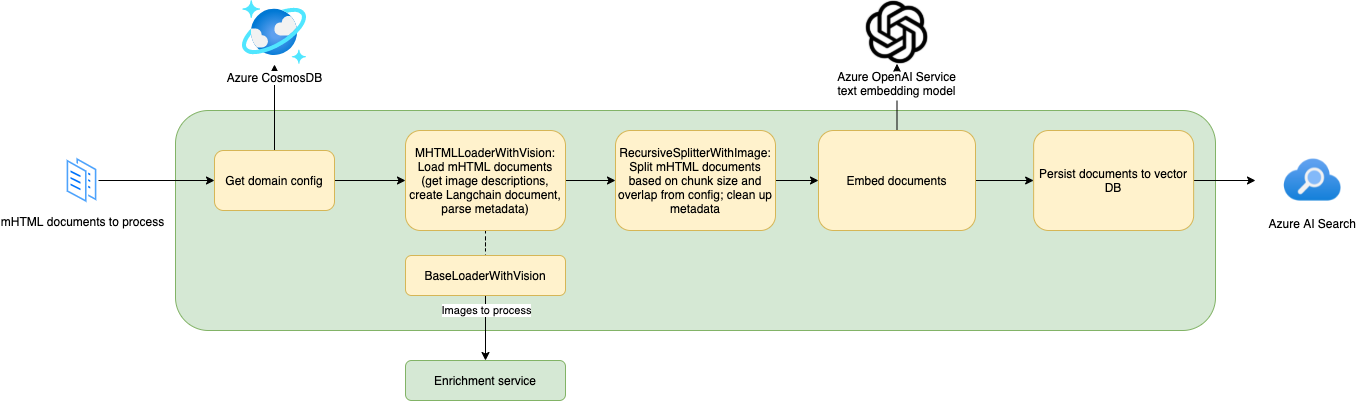

The diagram above was exported from draw.io. Its source (the exported page's mxGraphModel, read from the mxfile embedded in the PNG):
<mxGraphModel dx="1106" dy="1913" grid="1" gridSize="10" guides="1" tooltips="1" connect="1" arrows="1" fold="1" page="1" pageScale="1" pageWidth="850" pageHeight="1100" background="#ffffff" math="0" shadow="0">
  <root>
    <mxCell id="0" />
    <mxCell id="1" parent="0" />
    <mxCell id="nnsfReekDnz6jth-zXsY-64" value="" style="rounded=1;whiteSpace=wrap;html=1;fillColor=#d5e8d4;strokeColor=#82b366;" parent="1" vertex="1">
      <mxGeometry x="280" y="-480" width="1040" height="220" as="geometry" />
    </mxCell>
    <mxCell id="szpXyF0c6Xkt72bjzwJG-77" style="edgeStyle=orthogonalEdgeStyle;rounded=0;orthogonalLoop=1;jettySize=auto;html=1;entryX=0;entryY=0.5;entryDx=0;entryDy=0;" parent="1" source="QxPEM-oZjkw3HKKslUlf-64" target="QxPEM-oZjkw3HKKslUlf-65" edge="1">
      <mxGeometry relative="1" as="geometry" />
    </mxCell>
    <mxCell id="szpXyF0c6Xkt72bjzwJG-85" style="edgeStyle=orthogonalEdgeStyle;rounded=0;orthogonalLoop=1;jettySize=auto;html=1;" parent="1" source="QxPEM-oZjkw3HKKslUlf-64" target="szpXyF0c6Xkt72bjzwJG-72" edge="1">
      <mxGeometry relative="1" as="geometry" />
    </mxCell>
    <mxCell id="QxPEM-oZjkw3HKKslUlf-64" value="Get domain config" style="rounded=1;whiteSpace=wrap;html=1;fillColor=#fff2cc;strokeColor=#d6b656;" parent="1" vertex="1">
      <mxGeometry x="319" y="-440" width="120" height="60" as="geometry" />
    </mxCell>
    <mxCell id="szpXyF0c6Xkt72bjzwJG-82" style="edgeStyle=orthogonalEdgeStyle;rounded=0;orthogonalLoop=1;jettySize=auto;html=1;entryX=0;entryY=0.5;entryDx=0;entryDy=0;" parent="1" source="QxPEM-oZjkw3HKKslUlf-65" target="szpXyF0c6Xkt72bjzwJG-66" edge="1">
      <mxGeometry relative="1" as="geometry" />
    </mxCell>
    <mxCell id="nnsfReekDnz6jth-zXsY-65" value="" style="edgeStyle=orthogonalEdgeStyle;rounded=0;orthogonalLoop=1;jettySize=auto;html=1;dashed=1;endArrow=none;endFill=0;" parent="1" source="QxPEM-oZjkw3HKKslUlf-65" target="szpXyF0c6Xkt72bjzwJG-64" edge="1">
      <mxGeometry relative="1" as="geometry" />
    </mxCell>
    <mxCell id="QxPEM-oZjkw3HKKslUlf-65" value="MHTMLLoaderWithVision:&lt;br&gt;Load mHTML documents (get image descriptions, create Langchain document, parse metadata)" style="rounded=1;whiteSpace=wrap;html=1;fillColor=#fff2cc;strokeColor=#d6b656;" parent="1" vertex="1">
      <mxGeometry x="510" y="-460" width="160" height="100" as="geometry" />
    </mxCell>
    <mxCell id="szpXyF0c6Xkt72bjzwJG-81" style="edgeStyle=orthogonalEdgeStyle;rounded=0;orthogonalLoop=1;jettySize=auto;html=1;" parent="1" source="szpXyF0c6Xkt72bjzwJG-64" target="szpXyF0c6Xkt72bjzwJG-65" edge="1">
      <mxGeometry relative="1" as="geometry" />
    </mxCell>
    <mxCell id="nnsfReekDnz6jth-zXsY-67" value="Images to process" style="edgeLabel;html=1;align=center;verticalAlign=middle;resizable=0;points=[];" parent="szpXyF0c6Xkt72bjzwJG-81" vertex="1" connectable="0">
      <mxGeometry x="-0.1106" relative="1" as="geometry">
        <mxPoint y="-15" as="offset" />
      </mxGeometry>
    </mxCell>
    <mxCell id="szpXyF0c6Xkt72bjzwJG-64" value="BaseLoaderWithVision" style="rounded=1;whiteSpace=wrap;html=1;fillColor=#fff2cc;strokeColor=#d6b656;" parent="1" vertex="1">
      <mxGeometry x="510" y="-335" width="160" height="40" as="geometry" />
    </mxCell>
    <mxCell id="szpXyF0c6Xkt72bjzwJG-65" value="Enrichment service" style="rounded=1;whiteSpace=wrap;html=1;fillColor=#d5e8d4;strokeColor=#82b366;" parent="1" vertex="1">
      <mxGeometry x="510" y="-230" width="160" height="40" as="geometry" />
    </mxCell>
    <mxCell id="szpXyF0c6Xkt72bjzwJG-83" style="edgeStyle=orthogonalEdgeStyle;rounded=0;orthogonalLoop=1;jettySize=auto;html=1;exitX=1;exitY=0.5;exitDx=0;exitDy=0;entryX=0;entryY=0.5;entryDx=0;entryDy=0;" parent="1" source="szpXyF0c6Xkt72bjzwJG-66" target="szpXyF0c6Xkt72bjzwJG-67" edge="1">
      <mxGeometry relative="1" as="geometry" />
    </mxCell>
    <mxCell id="szpXyF0c6Xkt72bjzwJG-66" value="RecursiveSplitterWithImage:&lt;br&gt;Split mHTML documents based on chunk size and overlap from config; clean up metadata" style="rounded=1;whiteSpace=wrap;html=1;fillColor=#fff2cc;strokeColor=#d6b656;" parent="1" vertex="1">
      <mxGeometry x="720" y="-460" width="160" height="100" as="geometry" />
    </mxCell>
    <mxCell id="szpXyF0c6Xkt72bjzwJG-84" style="edgeStyle=orthogonalEdgeStyle;rounded=0;orthogonalLoop=1;jettySize=auto;html=1;" parent="1" source="szpXyF0c6Xkt72bjzwJG-67" target="szpXyF0c6Xkt72bjzwJG-68" edge="1">
      <mxGeometry relative="1" as="geometry" />
    </mxCell>
    <mxCell id="szpXyF0c6Xkt72bjzwJG-86" style="edgeStyle=orthogonalEdgeStyle;rounded=0;orthogonalLoop=1;jettySize=auto;html=1;entryX=0.5;entryY=1;entryDx=0;entryDy=0;" parent="1" source="szpXyF0c6Xkt72bjzwJG-67" target="szpXyF0c6Xkt72bjzwJG-70" edge="1">
      <mxGeometry relative="1" as="geometry" />
    </mxCell>
    <mxCell id="szpXyF0c6Xkt72bjzwJG-67" value="Embed documents" style="rounded=1;whiteSpace=wrap;html=1;fillColor=#fff2cc;strokeColor=#d6b656;" parent="1" vertex="1">
      <mxGeometry x="923" y="-460" width="157" height="100" as="geometry" />
    </mxCell>
    <mxCell id="nnsfReekDnz6jth-zXsY-66" style="edgeStyle=orthogonalEdgeStyle;rounded=0;orthogonalLoop=1;jettySize=auto;html=1;entryX=0;entryY=0.5;entryDx=0;entryDy=0;endArrow=classic;endFill=1;" parent="1" source="szpXyF0c6Xkt72bjzwJG-68" target="szpXyF0c6Xkt72bjzwJG-73" edge="1">
      <mxGeometry relative="1" as="geometry" />
    </mxCell>
    <mxCell id="szpXyF0c6Xkt72bjzwJG-68" value="Persist documents to vector DB" style="rounded=1;whiteSpace=wrap;html=1;fillColor=#fff2cc;strokeColor=#d6b656;" parent="1" vertex="1">
      <mxGeometry x="1138.14" y="-460" width="160" height="100" as="geometry" />
    </mxCell>
    <mxCell id="szpXyF0c6Xkt72bjzwJG-70" value="Azure OpenAI Service&#10;text embedding model" style="shape=image;verticalLabelPosition=bottom;labelBackgroundColor=#ffffff;verticalAlign=top;aspect=fixed;imageAspect=0;image=data:image/png,(base64 omitted: 5772 chars);" parent="1" vertex="1">
      <mxGeometry x="970.25" y="-589.25" width="62.5" height="62.5" as="geometry" />
    </mxCell>
    <mxCell id="szpXyF0c6Xkt72bjzwJG-72" value="Azure CosmosDB" style="aspect=fixed;html=1;points=[];align=center;image;fontSize=12;image=img/lib/azure2/databases/Azure_Cosmos_DB.svg;labelBackgroundColor=default;" parent="1" vertex="1">
      <mxGeometry x="347.00000000000006" y="-590" width="64" height="64" as="geometry" />
    </mxCell>
    <mxCell id="szpXyF0c6Xkt72bjzwJG-73" value="Azure AI Search" style="shape=image;verticalLabelPosition=bottom;labelBackgroundColor=default;verticalAlign=top;aspect=fixed;imageAspect=0;image=data:image/png,(base64 omitted: 11304 chars);" parent="1" vertex="1">
      <mxGeometry x="1360.0000000000002" y="-440" width="114.29" height="60" as="geometry" />
    </mxCell>
    <mxCell id="szpXyF0c6Xkt72bjzwJG-75" style="edgeStyle=orthogonalEdgeStyle;rounded=0;orthogonalLoop=1;jettySize=auto;html=1;entryX=0;entryY=0.5;entryDx=0;entryDy=0;" parent="1" source="szpXyF0c6Xkt72bjzwJG-74" target="QxPEM-oZjkw3HKKslUlf-64" edge="1">
      <mxGeometry relative="1" as="geometry" />
    </mxCell>
    <mxCell id="szpXyF0c6Xkt72bjzwJG-74" value="mHTML documents to process" style="aspect=fixed;perimeter=ellipsePerimeter;html=1;align=center;shadow=0;dashed=0;spacingTop=3;image;image=img/lib/active_directory/documents.svg;" parent="1" vertex="1">
      <mxGeometry x="170" y="-435" width="33" height="50" as="geometry" />
    </mxCell>
  </root>
</mxGraphModel>